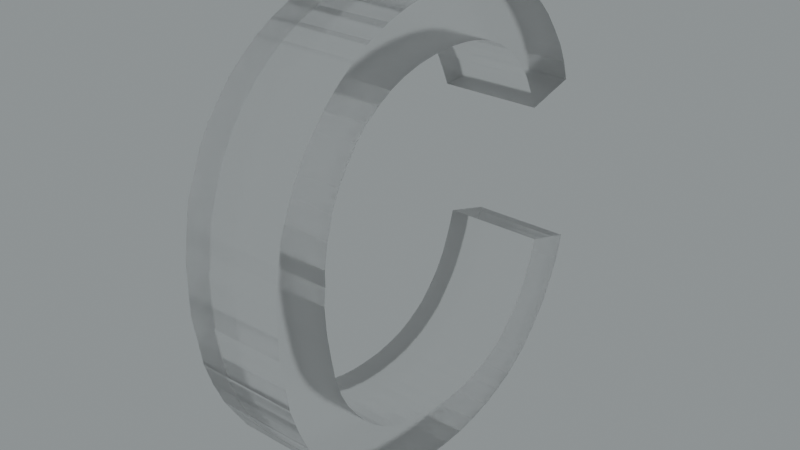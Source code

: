 # Source: blend.blend  (saved by Blender 3.5.10; exported with 4.5.12 LTS)
import bpy
from mathutils import Matrix  # noqa: F401  (used for matrix-valued properties, if any)

bpy.ops.wm.read_factory_settings(use_empty=True)
scene = bpy.context.scene
scene.name = 'Scene'

# ---- collections
col_collection = bpy.data.collections.new('Collection'); scene.collection.children.link(col_collection)

# ---- images (referenced by path relative to the original .blend; pixels are not part of the script)
import os
ASSET_DIR = os.environ.get("B2B_ASSET_DIR", "")  # directory of the original .blend (textures are referenced by path, not embedded)
HERE = os.path.dirname(os.path.abspath(__file__))  # packed textures are extracted next to this script under _unpacked/

def load_image(name, relpath, width, height, colorspace="sRGB"):
    """Load a texture the original file referenced (path relative to the .blend, or extracted next to this script)."""
    p = next((c for c in (os.path.join(HERE, relpath), os.path.join(ASSET_DIR, relpath)) if relpath and os.path.exists(c)), "")
    if p:
        img = bpy.data.images.load(p, check_existing=True)
        img.name = name
    else:  # same state as the original file: an image datablock whose file is absent (Cycles renders it pink)
        img = bpy.data.images.new(name, width, height)
        img.source = "FILE"
        img.filepath = "//" + (relpath or name)
    img.colorspace_settings.name = colorspace
    return img
img_satara_night_4k_hdr = load_image('satara_night_4k.hdr', 'satara_night_4k.hdr', 1024, 1024, 'Linear Rec.709')

# ---- materials (node trees are filled in below, after node groups)
mat_material_017 = bpy.data.materials.new('Material.017')

# ---- material node trees
mat_material_017.use_nodes = True; mat_material_017.node_tree.nodes.clear()
_N = mat_material_017.node_tree.nodes; _L = mat_material_017.node_tree.links
n0 = _N.new('ShaderNodeMixShader'); n0.name = 'Mix Shader'; n0.location = (584, 548)
n1 = _N.new('ShaderNodeOutputMaterial'); n1.name = 'Material Output.001'; n1.location = (760, 574)
n2 = _N.new('ShaderNodeLayerWeight'); n2.name = 'Layer Weight'; n2.location = (414, 602)
n2.inputs[0].default_value = 0.1
n3 = _N.new('ShaderNodeBsdfAnisotropic'); n3.name = 'Glossy BSDF'; n3.location = (248, 391)
n3.width = 280
n3.distribution = 'GGX'
n3.inputs[1].default_value = 0.6
n4 = _N.new('ShaderNodeBsdfGlass'); n4.name = 'Glass BSDF'; n4.location = (75, 503)
n4.distribution = 'BECKMANN'
n4.inputs[1].default_value = 0.2
_L.new(n3.outputs[0], n0.inputs[2])
_L.new(n2.outputs[0], n0.inputs[0])
_L.new(n4.outputs[0], n0.inputs[1])
_L.new(n0.outputs[0], n1.inputs[0])
n1.is_active_output = True

# ---- world
world_world = bpy.data.worlds.new('World'); scene.world = world_world
world_world.use_nodes = True; world_world.node_tree.nodes.clear()
_N = world_world.node_tree.nodes; _L = world_world.node_tree.links
n0 = _N.new('ShaderNodeBackground'); n0.name = 'Background.001'; n0.location = (26, -164)
n1 = _N.new('ShaderNodeBackground'); n1.name = 'Background'; n1.location = (337, 91)
n1.inputs[0].default_value = (0.05088, 0.05088, 0.05088, 1.0)
n2 = _N.new('ShaderNodeOutputWorld'); n2.name = 'World Output'; n2.location = (512, 287)
n3 = _N.new('ShaderNodeValToRGB'); n3.name = 'ColorRamp'; n3.location = (98, 373)
while len(n3.color_ramp.elements) > 1: n3.color_ramp.elements.remove(n3.color_ramp.elements[-1])
n3.color_ramp.elements[0].position = 0.0; n3.color_ramp.elements[0].color = (0.0, 0.0, 0.0, 1.0)
_e = n3.color_ramp.elements.new(1.0); _e.color = (0.8561, 0.9404, 0.9606, 1.0)
n4 = _N.new('ShaderNodeTexEnvironment'); n4.name = 'Environment Texture'; n4.location = (-269, 312)
n4.image = img_satara_night_4k_hdr
_L.new(n4.outputs[0], n3.inputs[0])
_L.new(n3.outputs[0], n2.inputs[0])
n2.is_active_output = True
world_world.color = (0.05088, 0.05088, 0.05088)
world_world.use_sun_shadow = False
world_world.sun_shadow_jitter_overblur = 0.0

# ---- meshes
me_x = bpy.data.meshes.new('С')
me_x.from_pydata([(185.8, -53.66, 0.0), (186.1, -52.44, 0.0), (186.1, -52.44, 5.0), (185.8, -53.66, 5.0), (185.3, -54.77, 0.0), (185.3, -54.77, 5.0), (184.8, -55.72, 5.0), (184.8, -55.72, 0.0), (184.2, -56.56, 5.0), (184.2, -56.56, 0.0), (183.6, -57.29, 0.0), (183.6, -57.29, 5.0), (183.2, -57.73, 0.0), (183.2, -57.73, 5.0), (182.7, -58.13, 0.0), (182.7, -58.13, 5.0), (181.9, -58.68, 0.0), (181.9, -58.68, 5.0), (181.0, -59.14, 0.0), (181.0, -59.14, 5.0), (180.0, -59.53, 0.0), (180.0, -59.53, 5.0), (178.9, -59.8, 0.0), (178.9, -59.8, 5.0), (177.9, -59.95, 0.0), (177.9, -59.95, 5.0), (176.8, -60.0, 5.0), (176.8, -60.0, 0.0), (175.5, -59.95, 0.0), (175.5, -59.95, 5.0), (174.2, -59.79, 0.0), (174.2, -59.79, 5.0), (173.2, -59.54, 0.0), (173.2, -59.54, 5.0), (172.2, -59.21, 0.0), (172.2, -59.21, 5.0), (171.3, -58.8, 5.0), (171.3, -58.8, 0.0), (170.5, -58.32, 5.0), (170.5, -58.32, 0.0), (169.8, -57.76, 0.0), (169.8, -57.76, 5.0), (169.3, -57.24, 0.0), (169.3, -57.24, 5.0), (168.8, -56.67, 0.0), (168.8, -56.67, 5.0), (168.2, -55.73, 0.0), (168.2, -55.73, 5.0), (167.6, -54.74, 0.0), (167.6, -54.74, 5.0), (167.1, -53.58, 0.0), (167.1, -53.58, 5.0), (166.7, -52.36, 5.0), (166.7, -52.36, 0.0), (166.5, -51.06, 0.0), (166.5, -51.06, 5.0), (166.3, -49.88, 5.0), (166.3, -49.88, 0.0), (166.3, -48.65, 5.0), (166.3, -48.65, 0.0), (166.3, -47.29, 0.0), (166.3, -47.29, 5.0), (166.5, -46.01, 0.0), (166.5, -46.01, 5.0), (166.7, -44.88, 0.0), (166.7, -44.88, 5.0), (167.1, -43.84, 0.0), (167.1, -43.84, 5.0), (167.5, -42.89, 0.0), (167.5, -42.89, 5.0), (168.0, -42.02, 0.0), (168.0, -42.02, 5.0), (168.6, -41.25, 0.0), (168.6, -41.25, 5.0), (169.2, -40.54, 5.0), (169.2, -40.54, 0.0), (170.0, -39.84, 5.0), (170.0, -39.84, 0.0), (170.8, -39.23, 5.0), (170.8, -39.23, 0.0), (171.7, -38.72, 0.0), (171.7, -38.72, 5.0), (172.7, -38.27, 5.0), (172.7, -38.27, 0.0), (173.8, -37.94, 0.0), (173.8, -37.94, 5.0), (175.0, -37.71, 0.0), (175.0, -37.71, 5.0), (175.8, -37.63, 0.0), (175.8, -37.63, 5.0), (176.7, -37.6, 0.0), (176.7, -37.6, 5.0), (177.9, -37.65, 0.0), (177.9, -37.65, 5.0), (179.0, -37.81, 0.0), (179.0, -37.81, 5.0), (179.9, -38.07, 0.0), (179.9, -38.07, 5.0), (180.8, -38.41, 0.0), (180.8, -38.41, 5.0), (181.6, -38.78, 0.0), (181.6, -38.78, 5.0), (182.3, -39.22, 0.0), (182.3, -39.22, 5.0), (183.0, -39.79, 0.0), (183.0, -39.79, 5.0), (183.6, -40.43, 0.0), (183.6, -40.43, 5.0), (184.2, -41.24, 0.0), (184.2, -41.24, 5.0), (184.8, -42.15, 0.0), (184.8, -42.15, 5.0), (185.2, -43.03, 5.0), (185.2, -43.03, 0.0), (185.5, -43.97, 0.0), (185.5, -43.97, 5.0), (182.9, -44.64, 0.0), (182.9, -44.64, 5.0), (182.5, -43.72, 0.0), (182.5, -43.72, 5.0), (182.1, -42.9, 0.0), (182.1, -42.9, 5.0), (181.6, -42.24, 0.0), (181.6, -42.24, 5.0), (181.1, -41.73, 5.0), (181.1, -41.73, 0.0), (180.6, -41.29, 0.0), (180.6, -41.29, 5.0), (179.9, -40.85, 5.0), (179.9, -40.85, 0.0), (179.1, -40.52, 5.0), (179.1, -40.52, 0.0), (178.2, -40.29, 5.0), (178.2, -40.29, 0.0), (177.4, -40.19, 0.0), (177.4, -40.19, 5.0), (176.7, -40.16, 0.0), (176.7, -40.16, 5.0), (175.5, -40.21, 5.0), (175.5, -40.21, 0.0), (174.5, -40.37, 5.0), (174.5, -40.37, 0.0), (173.6, -40.62, 0.0), (173.6, -40.62, 5.0), (172.8, -40.95, 0.0), (172.8, -40.95, 5.0), (172.1, -41.36, 0.0), (172.1, -41.36, 5.0), (171.4, -41.86, 5.0), (171.4, -41.86, 0.0), (170.8, -42.46, 0.0), (170.8, -42.46, 5.0), (170.3, -43.16, 5.0), (170.3, -43.16, 0.0), (169.8, -43.93, 5.0), (169.8, -43.93, 0.0), (169.4, -44.87, 0.0), (169.4, -44.87, 5.0), (169.1, -45.91, 0.0), (169.1, -45.91, 5.0), (168.9, -47.07, 5.0), (168.9, -47.07, 0.0), (168.9, -47.83, 0.0), (168.9, -47.83, 5.0), (168.8, -48.62, 0.0), (168.8, -48.62, 5.0), (168.9, -49.98, 5.0), (168.9, -49.98, 0.0), (169.1, -51.22, 5.0), (169.1, -51.22, 0.0), (169.3, -52.26, 0.0), (169.3, -52.26, 5.0), (169.6, -53.18, 0.0), (169.6, -53.18, 5.0), (170.0, -53.98, 0.0), (170.0, -53.98, 5.0), (170.5, -54.67, 5.0), (170.5, -54.67, 0.0), (171.0, -55.27, 5.0), (171.0, -55.27, 0.0), (171.6, -55.86, 0.0), (171.6, -55.86, 5.0), (172.3, -56.36, 0.0), (172.3, -56.36, 5.0), (173.2, -56.8, 0.0), (173.2, -56.8, 5.0), (174.1, -57.12, 0.0), (174.1, -57.12, 5.0), (175.1, -57.34, 0.0), (175.1, -57.34, 5.0), (175.8, -57.41, 0.0), (175.8, -57.41, 5.0), (176.5, -57.44, 5.0), (176.5, -57.44, 0.0), (177.6, -57.39, 5.0), (177.6, -57.39, 0.0), (178.5, -57.23, 5.0), (178.5, -57.23, 0.0), (179.4, -56.98, 0.0), (179.4, -56.98, 5.0), (180.1, -56.65, 5.0), (180.1, -56.65, 0.0), (180.6, -56.35, 0.0), (180.6, -56.35, 5.0), (181.1, -56.01, 0.0), (181.1, -56.01, 5.0), (181.7, -55.4, 0.0), (181.7, -55.4, 5.0), (182.3, -54.69, 0.0), (182.3, -54.69, 5.0), (182.8, -53.85, 5.0), (182.8, -53.85, 0.0), (183.2, -52.86, 0.0), (183.2, -52.86, 5.0), (183.4, -52.29, 0.0), (183.4, -52.29, 5.0), (183.6, -51.68, 0.0), (183.6, -51.68, 5.0)], [], [(0, 1, 2), (0, 2, 3), (4, 3, 5), (4, 5, 6), (4, 0, 3), (7, 6, 8), (7, 4, 6), (9, 7, 8), (10, 8, 11), (10, 9, 8), (12, 11, 13), (12, 10, 11), (14, 13, 15), (14, 12, 13), (16, 14, 15), (16, 15, 17), (18, 17, 19), (18, 16, 17), (20, 19, 21), (20, 18, 19), (22, 21, 23), (22, 20, 21), (24, 23, 25), (24, 25, 26), (24, 22, 23), (27, 24, 26), (28, 27, 26), (28, 26, 29), (30, 29, 31), (30, 28, 29), (32, 31, 33), (32, 30, 31), (34, 33, 35), (34, 35, 36), (34, 32, 33), (37, 36, 38), (37, 34, 36), (39, 37, 38), (40, 38, 41), (40, 39, 38), (42, 41, 43), (42, 40, 41), (44, 43, 45), (44, 42, 43), (46, 44, 45), (46, 45, 47), (48, 47, 49), (48, 46, 47), (50, 49, 51), (50, 51, 52), (50, 48, 49), (53, 50, 52), (54, 52, 55), (54, 55, 56), (54, 53, 52), (57, 56, 58), (57, 54, 56), (59, 57, 58), (60, 59, 58), (60, 58, 61), (62, 61, 63), (62, 60, 61), (64, 63, 65), (64, 62, 63), (66, 65, 67), (66, 64, 65), (68, 67, 69), (68, 66, 67), (70, 69, 71), (70, 68, 69), (72, 71, 73), (72, 73, 74), (72, 70, 71), (75, 72, 74), (75, 74, 76), (77, 76, 78), (77, 75, 76), (79, 77, 78), (80, 78, 81), (80, 81, 82), (80, 79, 78), (83, 80, 82), (84, 82, 85), (84, 83, 82), (86, 85, 87), (86, 84, 85), (88, 87, 89), (88, 86, 87), (90, 89, 91), (90, 88, 89), (92, 90, 91), (92, 91, 93), (94, 93, 95), (94, 92, 93), (96, 95, 97), (96, 94, 95), (98, 97, 99), (98, 96, 97), (100, 99, 101), (100, 98, 99), (102, 101, 103), (102, 100, 101), (104, 102, 103), (104, 103, 105), (106, 105, 107), (106, 104, 105), (108, 107, 109), (108, 106, 107), (110, 109, 111), (110, 111, 112), (110, 108, 109), (113, 110, 112), (114, 112, 115), (114, 113, 112), (116, 114, 115), (116, 115, 117), (118, 116, 117), (118, 117, 119), (120, 119, 121), (120, 118, 119), (122, 121, 123), (122, 123, 124), (122, 120, 121), (125, 122, 124), (126, 124, 127), (126, 125, 124), (126, 127, 128), (129, 128, 130), (129, 126, 128), (131, 130, 132), (131, 129, 130), (133, 131, 132), (134, 132, 135), (134, 133, 132), (136, 135, 137), (136, 134, 135), (136, 137, 138), (139, 138, 140), (139, 136, 138), (141, 139, 140), (142, 140, 143), (142, 141, 140), (144, 143, 145), (144, 142, 143), (146, 145, 147), (146, 147, 148), (146, 144, 145), (149, 146, 148), (150, 148, 151), (150, 149, 148), (150, 151, 152), (153, 152, 154), (153, 150, 152), (155, 153, 154), (156, 154, 157), (156, 155, 154), (158, 157, 159), (158, 159, 160), (158, 156, 157), (161, 158, 160), (162, 160, 163), (162, 161, 160), (164, 163, 165), (164, 162, 163), (164, 165, 166), (167, 166, 168), (167, 164, 166), (169, 167, 168), (170, 168, 171), (170, 169, 168), (172, 171, 173), (172, 170, 171), (174, 173, 175), (174, 175, 176), (174, 172, 173), (177, 176, 178), (177, 174, 176), (179, 177, 178), (180, 179, 178), (180, 178, 181), (182, 181, 183), (182, 180, 181), (184, 183, 185), (184, 182, 183), (186, 185, 187), (186, 184, 185), (188, 187, 189), (188, 186, 187), (190, 189, 191), (190, 191, 192), (190, 188, 189), (193, 190, 192), (193, 192, 194), (195, 194, 196), (195, 193, 194), (197, 195, 196), (198, 196, 199), (198, 199, 200), (198, 197, 196), (201, 198, 200), (202, 200, 203), (202, 201, 200), (204, 203, 205), (204, 202, 203), (206, 204, 205), (206, 205, 207), (208, 207, 209), (208, 209, 210), (208, 206, 207), (211, 208, 210), (212, 210, 213), (212, 211, 210), (214, 213, 215), (214, 212, 213), (216, 215, 217), (216, 214, 215), (1, 216, 217), (1, 217, 2), (42, 44, 179), (39, 40, 180), (40, 42, 180), (42, 179, 180), (179, 44, 177), (44, 46, 177), (37, 39, 182), (39, 180, 182), (46, 48, 174), (177, 46, 174), (32, 34, 184), (34, 37, 184), (37, 182, 184), (48, 50, 172), (174, 48, 172), (30, 32, 186), (32, 184, 186), (50, 53, 170), (172, 50, 170), (28, 30, 188), (30, 186, 188), (53, 54, 169), (170, 53, 169), (28, 188, 190), (54, 57, 167), (169, 54, 167), (27, 28, 193), (28, 190, 193), (22, 24, 195), (24, 27, 195), (27, 193, 195), (57, 59, 164), (167, 57, 164), (59, 60, 162), (164, 59, 162), (20, 22, 197), (22, 195, 197), (60, 62, 161), (162, 60, 161), (18, 20, 198), (20, 197, 198), (62, 64, 158), (161, 62, 158), (16, 18, 201), (18, 198, 201), (16, 201, 202), (158, 64, 156), (64, 66, 156), (16, 202, 14), (14, 202, 204), (14, 204, 12), (156, 66, 155), (66, 68, 155), (155, 68, 70), (12, 204, 206), (12, 206, 10), (155, 70, 153), (153, 70, 72), (206, 208, 9), (10, 206, 9), (153, 72, 150), (150, 72, 75), (208, 211, 7), (9, 208, 7), (150, 75, 149), (149, 75, 77), (211, 212, 4), (7, 211, 4), (149, 77, 146), (146, 77, 79), (146, 79, 144), (212, 214, 0), (4, 212, 0), (144, 79, 80), (214, 216, 1), (0, 214, 1), (144, 80, 83), (142, 144, 83), (141, 142, 84), (142, 83, 84), (139, 141, 86), (141, 84, 86), (139, 86, 88), (136, 139, 88), (134, 136, 90), (136, 88, 90), (133, 134, 92), (134, 90, 92), (133, 92, 94), (131, 133, 94), (131, 94, 96), (114, 116, 113), (116, 118, 113), (129, 131, 98), (131, 96, 98), (118, 120, 110), (113, 118, 110), (129, 98, 100), (126, 129, 100), (110, 120, 108), (120, 122, 108), (126, 100, 102), (125, 126, 102), (108, 122, 106), (122, 125, 106), (125, 102, 104), (106, 125, 104), (178, 45, 43), (181, 41, 38), (181, 43, 41), (181, 178, 43), (176, 45, 178), (176, 47, 45), (183, 38, 36), (183, 181, 38), (175, 49, 47), (175, 47, 176), (185, 35, 33), (185, 36, 35), (185, 183, 36), (173, 51, 49), (173, 49, 175), (187, 33, 31), (187, 185, 33), (171, 52, 51), (171, 51, 173), (189, 31, 29), (189, 187, 31), (168, 55, 52), (168, 52, 171), (191, 189, 29), (166, 56, 55), (166, 55, 168), (192, 29, 26), (192, 191, 29), (194, 25, 23), (194, 26, 25), (194, 192, 26), (165, 58, 56), (165, 56, 166), (163, 61, 58), (163, 58, 165), (196, 23, 21), (196, 194, 23), (160, 63, 61), (160, 61, 163), (199, 21, 19), (199, 196, 21), (159, 65, 63), (159, 63, 160), (200, 19, 17), (200, 199, 19), (203, 200, 17), (157, 65, 159), (157, 67, 65), (15, 203, 17), (205, 203, 15), (13, 205, 15), (154, 67, 157), (154, 69, 67), (71, 69, 154), (207, 205, 13), (11, 207, 13), (152, 71, 154), (73, 71, 152), (8, 209, 207), (8, 207, 11), (151, 73, 152), (74, 73, 151), (6, 210, 209), (6, 209, 8), (148, 74, 151), (76, 74, 148), (5, 213, 210), (5, 210, 6), (147, 76, 148), (78, 76, 147), (145, 78, 147), (3, 215, 213), (3, 213, 5), (81, 78, 145), (2, 217, 215), (2, 215, 3), (82, 81, 145), (82, 145, 143), (85, 143, 140), (85, 82, 143), (87, 140, 138), (87, 85, 140), (89, 87, 138), (89, 138, 137), (91, 137, 135), (91, 89, 137), (93, 135, 132), (93, 91, 135), (95, 93, 132), (95, 132, 130), (97, 95, 130), (112, 117, 115), (112, 119, 117), (99, 130, 128), (99, 97, 130), (111, 121, 119), (111, 119, 112), (101, 99, 128), (101, 128, 127), (109, 121, 111), (109, 123, 121), (103, 101, 127), (103, 127, 124), (107, 123, 109), (107, 124, 123), (105, 103, 124), (105, 124, 107)])
me_x.materials.append(mat_material_017)
me_x.update()

# ---- objects
ob_x = bpy.data.objects.new('С', me_x)

# ---- transforms, parenting, visibility, modifiers, constraints
ob_x.location = (0.0, -13.72, 5.121)
ob_x.rotation_euler = (-4.712, 2.22e-16, -4.712)
ob_x.scale = (0.08272, 0.08272, 0.08272)

# ---- collection membership
col_collection.objects.link(ob_x)

# ---- scene / render settings (as saved in the file)
scene.frame_start = 1; scene.frame_end = 250; scene.frame_set(0)
scene.render.engine = 'CYCLES'
scene.render.film_transparent = True
scene.cycles.samples = 16
scene.cycles.sampling_pattern = 'TABULATED_SOBOL'
scene.cycles.use_adaptive_sampling = False
scene.cycles.use_light_tree = False
scene.cycles.film_transparent_glass = True
scene.cycles.film_transparent_roughness = 1.0
scene.eevee.use_raytracing = True
scene.view_settings.view_transform = 'Filmic'
bpy.context.view_layer.update()

# ---- added for rendering (the .blend has no active camera): camera
cam_auto = bpy.data.cameras.new('AutoCamera')
cam_auto.lens = 50.0
cam_auto.sensor_width = 36.0
cam_auto.clip_end = 1000.0
ob_auto_camera = bpy.data.objects.new('AutoCamera', cam_auto)
scene.collection.objects.link(ob_auto_camera)
ob_auto_camera.location = (2.5288, -1.92751, 2.94191)
ob_auto_camera.rotation_euler = (1.09748, -7.21219e-08, 0.694738)
scene.camera = ob_auto_camera
bpy.context.view_layer.update()
